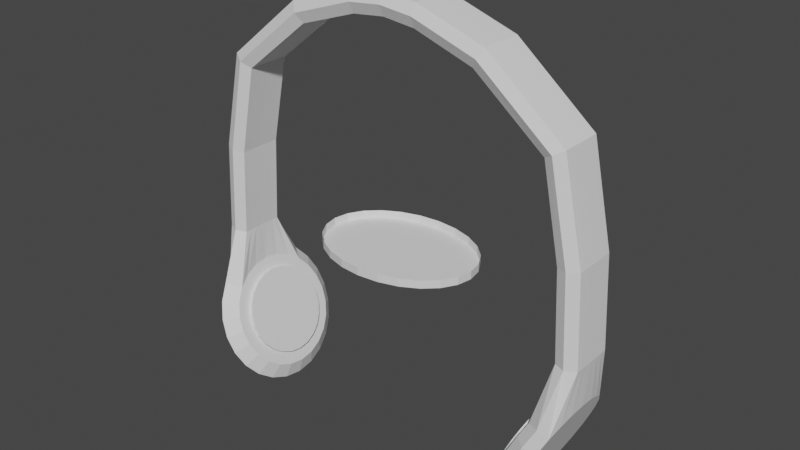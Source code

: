 # Source: headphones.blend  (saved by Blender 2.83.18; exported with 4.5.12 LTS)
import bpy
from mathutils import Matrix  # noqa: F401  (used for matrix-valued properties, if any)

bpy.ops.wm.read_factory_settings(use_empty=True)
scene = bpy.context.scene
scene.name = 'Scene'

# ---- collections
col_collection = bpy.data.collections.new('Collection'); scene.collection.children.link(col_collection)

# ---- world
world_world = bpy.data.worlds.new('World'); scene.world = world_world
world_world.use_nodes = True; world_world.node_tree.nodes.clear()
_N = world_world.node_tree.nodes; _L = world_world.node_tree.links
n0 = _N.new('ShaderNodeOutputWorld'); n0.name = 'World Output'; n0.location = (300, 300)
n1 = _N.new('ShaderNodeBackground'); n1.name = 'Background'; n1.location = (10, 300)
n1.inputs[0].default_value = (0.05088, 0.05088, 0.05088, 1.0)
_L.new(n1.outputs[0], n0.inputs[0])
n0.is_active_output = True
world_world.color = (0.05088, 0.05088, 0.05088)
world_world.use_sun_shadow = False
world_world.sun_shadow_jitter_overblur = 0.0

# ---- meshes
me_circle = bpy.data.meshes.new('Circle')
me_circle.from_pydata([(3.059, 1.0, -2.277), (2.955, 0.9659, -2.514), (2.858, 0.866, -2.735), (2.774, 0.7071, -2.924), (2.71, 0.5, -3.07), (2.67, 0.2588, -3.161), (2.656, 4.121e-07, -3.193), (2.67, -0.2588, -3.161), (2.71, -0.5, -3.07), (2.774, -0.7071, -2.924), (2.858, -0.866, -2.735), (2.955, -0.9659, -2.514), (3.059, -1.0, -2.277), (3.163, -0.9659, -2.04), (3.261, -0.866, -1.82), (3.344, -0.7071, -1.63), (3.408, -0.5, -1.485), (3.448, -0.2588, -1.393), (3.462, -1.225e-07, -1.362), (3.448, 0.2588, -1.393), (3.408, 0.5, -1.485), (3.344, 0.7071, -1.63), (3.261, 0.866, -1.82), (3.163, 0.9659, -2.04), (2.889, 1.231, -2.202), (2.76, 1.189, -2.494), (2.641, 1.066, -2.766), (2.538, 0.8704, -2.999), (2.459, 0.6155, -3.178), (2.41, 0.3186, -3.291), (2.393, 4.568e-07, -3.329), (2.41, -0.3186, -3.291), (2.459, -0.6155, -3.178), (2.538, -0.8704, -2.999), (2.641, -1.066, -2.766), (2.76, -1.189, -2.494), (2.889, -1.231, -2.202), (3.017, -1.189, -1.911), (3.137, -1.066, -1.639), (3.24, -0.8704, -1.406), (3.24, 0.8704, -1.406), (3.137, 1.066, -1.639), (3.017, 1.189, -1.911), (2.719, 1.0, -2.127), (2.614, 0.9659, -2.364), (2.517, 0.866, -2.585), (2.434, 0.7071, -2.775), (2.37, 0.5, -2.92), (2.329, 0.2588, -3.011), (2.316, 4.095e-07, -3.043), (2.329, -0.2588, -3.011), (2.37, -0.5, -2.92), (2.434, -0.7071, -2.775), (2.517, -0.866, -2.585), (2.614, -0.9659, -2.364), (2.719, -1.0, -2.127), (2.823, -0.9659, -1.891), (2.92, -0.866, -1.67), (3.004, -0.7071, -1.48), (3.068, -0.5, -1.335), (3.108, -0.2588, -1.243), (3.122, -1.252e-07, -1.212), (3.108, 0.2588, -1.243), (3.068, 0.5, -1.335), (3.004, 0.7071, -1.48), (2.92, 0.866, -1.67), (2.823, 0.9659, -1.891), (3.059, 0.746, -2.277), (2.981, 0.7206, -2.454), (2.909, 0.6461, -2.619), (2.846, 0.5275, -2.76), (2.799, 0.373, -2.869), (2.769, 0.1931, -2.937), (2.758, 3.615e-07, -2.96), (2.769, -0.1931, -2.937), (2.799, -0.373, -2.869), (2.846, -0.5275, -2.76), (2.909, -0.6461, -2.619), (2.981, -0.7206, -2.454), (3.059, -0.746, -2.277), (3.137, -0.7206, -2.101), (3.209, -0.6461, -1.936), (3.272, -0.5275, -1.795), (3.319, -0.373, -1.686), (3.349, -0.1931, -1.618), (3.36, -3.736e-08, -1.595), (3.349, 0.1931, -1.618), (3.319, 0.373, -1.686), (3.272, 0.5275, -1.795), (3.209, 0.6461, -1.936), (3.137, 0.7206, -2.101), (3.059, 0.4842, -2.277), (3.009, 0.4677, -2.392), (2.961, 0.4193, -2.499), (2.921, 0.3423, -2.591), (2.89, 0.2421, -2.661), (2.871, 0.1253, -2.705), (2.864, 3.058e-07, -2.72), (2.871, -0.1253, -2.705), (2.89, -0.2421, -2.661), (2.921, -0.3423, -2.591), (2.961, -0.4193, -2.499), (3.009, -0.4677, -2.392), (3.059, -0.4842, -2.277), (3.11, -0.4677, -2.163), (3.157, -0.4193, -2.056), (3.197, -0.3423, -1.964), (3.228, -0.2421, -1.894), (3.247, -0.1253, -1.849), (3.254, 4.696e-08, -1.834), (3.247, 0.1253, -1.849), (3.228, 0.2421, -1.894), (3.197, 0.3423, -1.964), (3.157, 0.4193, -2.056), (3.11, 0.4677, -2.163), (3.059, 0.2319, -2.277), (3.035, 0.224, -2.332), (3.012, 0.2008, -2.383), (2.993, 0.164, -2.427), (2.978, 0.116, -2.461), (2.969, 0.06002, -2.482), (2.966, 2.451e-07, -2.49), (2.969, -0.06002, -2.482), (2.978, -0.116, -2.461), (2.993, -0.164, -2.427), (3.012, -0.2008, -2.383), (3.035, -0.224, -2.332), (3.059, -0.2319, -2.277), (3.083, -0.224, -2.222), (3.106, -0.2008, -2.171), (3.125, -0.164, -2.127), (3.14, -0.116, -2.094), (3.149, -0.06002, -2.072), (3.152, 1.211e-07, -2.065), (3.149, 0.06002, -2.072), (3.14, 0.116, -2.094), (3.125, 0.164, -2.127), (3.106, 0.2008, -2.171), (3.083, 0.224, -2.222), (2.719, 0.772, -2.127), (2.638, 0.7457, -2.31), (2.563, 0.6686, -2.481), (2.499, 0.5459, -2.627), (2.449, 0.386, -2.739), (2.418, 0.1998, -2.81), (2.407, 3.64e-07, -2.834), (2.418, -0.1998, -2.81), (2.449, -0.386, -2.739), (2.499, -0.5459, -2.627), (2.563, -0.6686, -2.481), (2.638, -0.7457, -2.31), (2.719, -0.772, -2.127), (2.799, -0.7457, -1.945), (2.874, -0.6686, -1.774), (2.939, -0.5459, -1.628), (2.988, -0.386, -1.516), (3.019, -0.1998, -1.445), (3.03, -4.872e-08, -1.421), (3.019, 0.1998, -1.445), (2.988, 0.386, -1.516), (2.939, 0.5459, -1.628), (2.874, 0.6686, -1.774), (2.799, 0.7457, -1.945), (2.655, 0.772, -2.1), (2.575, 0.7457, -2.282), (2.5, 0.6686, -2.453), (2.435, 0.5459, -2.599), (2.386, 0.386, -2.711), (2.355, 0.1998, -2.782), (2.344, 3.635e-07, -2.806), (2.355, -0.1998, -2.782), (2.386, -0.386, -2.711), (2.435, -0.5459, -2.599), (2.5, -0.6686, -2.453), (2.575, -0.7457, -2.282), (2.655, -0.772, -2.1), (2.736, -0.7457, -1.917), (2.811, -0.6686, -1.746), (2.875, -0.5459, -1.6), (2.925, -0.386, -1.488), (2.956, -0.1998, -1.417), (2.966, -4.921e-08, -1.393), (2.956, 0.1998, -1.417), (2.925, 0.386, -1.488), (2.875, 0.5459, -1.6), (2.811, 0.6686, -1.746), (2.736, 0.7457, -1.917), (2.655, 0.6346, -2.1), (2.589, 0.613, -2.25), (2.527, 0.5496, -2.39), (2.474, 0.4487, -2.51), (2.434, 0.3173, -2.602), (2.408, 0.1642, -2.661), (2.399, 3.379e-07, -2.68), (2.408, -0.1642, -2.661), (2.434, -0.3173, -2.602), (2.474, -0.4487, -2.51), (2.527, -0.5496, -2.39), (2.589, -0.613, -2.25), (2.655, -0.6346, -2.1), (2.721, -0.613, -1.949), (2.783, -0.5496, -1.809), (2.836, -0.4487, -1.689), (2.877, -0.3173, -1.597), (2.902, -0.1642, -1.539), (2.911, -1.359e-09, -1.519), (2.902, 0.1642, -1.539), (2.877, 0.3173, -1.597), (2.836, 0.4487, -1.689), (2.783, 0.5496, -1.809), (2.721, 0.613, -1.949), (2.655, 0.3782, -2.1), (2.616, 0.3653, -2.189), (2.579, 0.3275, -2.273), (2.547, 0.2674, -2.344), (2.523, 0.1891, -2.399), (2.508, 0.09789, -2.434), (2.503, 2.891e-07, -2.446), (2.508, -0.09789, -2.434), (2.523, -0.1891, -2.399), (2.547, -0.2674, -2.344), (2.579, -0.3275, -2.273), (2.616, -0.3653, -2.189), (2.655, -0.3782, -2.1), (2.695, -0.3653, -2.01), (2.731, -0.3275, -1.926), (2.763, -0.2674, -1.855), (2.787, -0.1891, -1.8), (2.802, -0.09789, -1.765), (2.808, 8.691e-08, -1.753), (2.802, 0.09789, -1.765), (2.787, 0.1891, -1.8), (2.763, 0.2674, -1.855), (2.731, 0.3275, -1.926), (2.695, 0.3653, -2.01), (3.536, -0.3703, -0.5489), (3.539, -0.2618, -0.5488), (3.54, -0.1355, -0.5488), (3.541, -5.859e-07, -0.5487), (3.54, 0.1355, -0.5488), (3.539, 0.2618, -0.5488), (3.536, 0.3703, -0.5489), (3.353, -0.4558, -0.5573), (3.456, -6.961e-07, 1.017), (3.456, -0.1355, 1.017), (3.454, -0.2618, 1.017), (3.452, -0.3703, 1.016), (3.353, 0.4558, -0.5573), (3.165, -0.3703, -0.5659), (3.167, -0.2618, -0.5658), (3.168, -0.1355, -0.5657), (3.169, -5.847e-07, -0.5657), (3.168, 0.1355, -0.5657), (3.167, 0.2618, -0.5658), (3.165, 0.3703, -0.5659), (3.452, 0.3703, 1.016), (3.27, -0.4558, 0.9882), (3.084, -0.3703, 0.9595), (3.087, -0.2618, 0.9599), (3.088, -0.1355, 0.9601), (3.088, -6.921e-07, 0.9602), (3.088, 0.1355, 0.9601), (3.087, 0.2618, 0.9599), (3.456, 0.1355, 1.017), (3.454, 0.2618, 1.017), (3.27, 0.4558, 0.9882), (3.084, 0.3703, 0.9595), (3.455, 0.1355, 1.02), (3.456, -6.963e-07, 1.02), (3.454, -0.2618, 1.019), (3.451, -0.3703, 1.019), (3.451, 0.3703, 1.019), (3.085, -0.3703, 0.9567), (3.088, -0.1355, 0.9573), (3.087, 0.2618, 0.9571), (3.455, -0.1355, 1.02), (3.454, 0.2618, 1.019), (3.087, -0.2618, 0.9571), (3.089, -6.919e-07, 0.9574), (3.088, 0.1355, 0.9573), (3.085, 0.3703, 0.9567), (3.095, -7.899e-07, 2.697), (3.094, -0.1355, 2.697), (3.091, -0.3703, 2.695), (3.091, 0.3703, 2.695), (2.934, -0.4558, 2.601), (2.934, 0.4558, 2.601), (2.775, -0.1355, 2.506), (2.775, 0.1355, 2.506), (3.094, 0.1355, 2.697), (3.093, -0.2618, 2.696), (3.093, 0.2618, 2.696), (2.772, -0.3703, 2.504), (2.774, -0.2618, 2.506), (2.776, -7.769e-07, 2.507), (2.774, 0.2618, 2.506), (2.772, 0.3703, 2.504), (1.763, -8.432e-07, 3.795), (1.76, -0.3703, 3.791), (1.76, 0.3703, 3.791), (1.666, 0.4558, 3.633), (1.57, -0.3703, 3.471), (1.571, -0.2618, 3.474), (1.572, -8.233e-07, 3.475), (1.572, 0.1355, 3.475), (1.762, 0.1355, 3.794), (1.762, -0.1355, 3.794), (1.762, -0.2618, 3.793), (1.762, 0.2618, 3.793), (1.666, -0.4558, 3.633), (1.572, -0.1355, 3.475), (1.571, 0.2618, 3.474), (1.57, 0.3703, 3.471), (0.5801, -8.442e-07, 4.189), (0.5801, -0.1355, 4.189), (0.58, -0.2618, 4.187), (0.5798, -0.3703, 4.185), (0.5798, 0.3703, 4.185), (0.5678, 0.4558, 4.002), (0.5555, -0.3703, 3.814), (0.5557, -0.2618, 3.816), (0.5558, -0.1355, 3.818), (0.5558, -8.241e-07, 3.818), (0.5801, 0.1355, 4.189), (0.58, 0.2618, 4.187), (0.5678, -0.4558, 4.002), (0.5558, 0.1355, 3.818), (0.5557, 0.2618, 3.816), (0.5555, 0.3703, 3.814), (0.0, -8.485e-07, 4.25), (0.0, -0.1355, 4.25), (0.0, 0.2618, 4.248), (0.0, 0.3703, 4.246), (0.0, 0.4558, 4.063), (0.0, -0.3703, 3.875), (0.0, -0.1355, 3.878), (0.0, -8.284e-07, 3.879), (0.0, 0.3703, 3.875), (0.0, 0.1355, 4.25), (0.0, -0.2618, 4.248), (0.0, -0.3703, 4.246), (0.0, -0.4558, 4.063), (0.0, -0.2618, 3.877), (0.0, 0.1355, 3.878), (0.0, 0.2618, 3.877)], [], [(7, 6, 30, 31), (22, 21, 40, 41), (15, 14, 38, 39), (8, 7, 31, 32), (23, 22, 41, 42), (1, 0, 24, 25), (21, 20, 240, 241), (9, 8, 32, 33), (0, 23, 42, 24), (2, 1, 25, 26), (20, 19, 239, 240), (10, 9, 33, 34), (3, 2, 26, 27), (19, 18, 238, 239), (11, 10, 34, 35), (4, 3, 27, 28), (63, 64, 254, 253), (12, 11, 35, 36), (5, 4, 28, 29), (39, 58, 248, 242), (13, 12, 36, 37), (6, 5, 29, 30), (62, 63, 253, 252), (14, 13, 37, 38), (18, 17, 237, 238), (37, 36, 55, 56), (30, 29, 48, 49), (17, 16, 236, 237), (38, 37, 56, 57), (31, 30, 49, 50), (41, 40, 64, 65), (39, 38, 57, 58), (32, 31, 50, 51), (42, 41, 65, 66), (25, 24, 43, 44), (61, 62, 252, 251), (33, 32, 51, 52), (24, 42, 66, 43), (26, 25, 44, 45), (15, 39, 242, 235), (34, 33, 52, 53), (27, 26, 45, 46), (60, 61, 251, 250), (35, 34, 53, 54), (28, 27, 46, 47), (16, 15, 235, 236), (36, 35, 54, 55), (29, 28, 47, 48), (6, 7, 74, 73), (21, 22, 89, 88), (14, 15, 82, 81), (7, 8, 75, 74), (22, 23, 90, 89), (0, 1, 68, 67), (15, 16, 83, 82), (8, 9, 76, 75), (23, 0, 67, 90), (1, 2, 69, 68), (16, 17, 84, 83), (9, 10, 77, 76), (2, 3, 70, 69), (17, 18, 85, 84), (10, 11, 78, 77), (3, 4, 71, 70), (18, 19, 86, 85), (11, 12, 79, 78), (4, 5, 72, 71), (19, 20, 87, 86), (12, 13, 80, 79), (5, 6, 73, 72), (20, 21, 88, 87), (13, 14, 81, 80), (79, 80, 104, 103), (72, 73, 97, 96), (87, 88, 112, 111), (80, 81, 105, 104), (73, 74, 98, 97), (88, 89, 113, 112), (81, 82, 106, 105), (74, 75, 99, 98), (89, 90, 114, 113), (67, 68, 92, 91), (82, 83, 107, 106), (75, 76, 100, 99), (90, 67, 91, 114), (68, 69, 93, 92), (83, 84, 108, 107), (76, 77, 101, 100), (69, 70, 94, 93), (84, 85, 109, 108), (77, 78, 102, 101), (70, 71, 95, 94), (85, 86, 110, 109), (78, 79, 103, 102), (71, 72, 96, 95), (86, 87, 111, 110), (114, 91, 115, 138), (92, 93, 117, 116), (107, 108, 132, 131), (100, 101, 125, 124), (93, 94, 118, 117), (108, 109, 133, 132), (101, 102, 126, 125), (94, 95, 119, 118), (109, 110, 134, 133), (102, 103, 127, 126), (95, 96, 120, 119), (110, 111, 135, 134), (103, 104, 128, 127), (96, 97, 121, 120), (111, 112, 136, 135), (104, 105, 129, 128), (97, 98, 122, 121), (112, 113, 137, 136), (105, 106, 130, 129), (98, 99, 123, 122), (113, 114, 138, 137), (91, 92, 116, 115), (106, 107, 131, 130), (99, 100, 124, 123), (116, 117, 118, 119, 120, 121, 122, 123, 124, 125, 126, 127, 128, 129, 130, 131, 132, 133, 134, 135, 136, 137, 138, 115), (52, 51, 147, 148), (43, 66, 162, 139), (45, 44, 140, 141), (60, 59, 155, 156), (53, 52, 148, 149), (46, 45, 141, 142), (61, 60, 156, 157), (54, 53, 149, 150), (47, 46, 142, 143), (62, 61, 157, 158), (55, 54, 150, 151), (48, 47, 143, 144), (63, 62, 158, 159), (56, 55, 151, 152), (49, 48, 144, 145), (64, 63, 159, 160), (57, 56, 152, 153), (50, 49, 145, 146), (65, 64, 160, 161), (58, 57, 153, 154), (51, 50, 146, 147), (66, 65, 161, 162), (44, 43, 139, 140), (59, 58, 154, 155), (141, 140, 164, 165), (156, 155, 179, 180), (149, 148, 172, 173), (142, 141, 165, 166), (157, 156, 180, 181), (150, 149, 173, 174), (143, 142, 166, 167), (158, 157, 181, 182), (151, 150, 174, 175), (144, 143, 167, 168), (159, 158, 182, 183), (152, 151, 175, 176), (145, 144, 168, 169), (160, 159, 183, 184), (153, 152, 176, 177), (146, 145, 169, 170), (161, 160, 184, 185), (154, 153, 177, 178), (147, 146, 170, 171), (162, 161, 185, 186), (140, 139, 163, 164), (155, 154, 178, 179), (148, 147, 171, 172), (139, 162, 186, 163), (169, 168, 192, 193), (184, 183, 207, 208), (177, 176, 200, 201), (170, 169, 193, 194), (185, 184, 208, 209), (178, 177, 201, 202), (171, 170, 194, 195), (186, 185, 209, 210), (164, 163, 187, 188), (179, 178, 202, 203), (172, 171, 195, 196), (163, 186, 210, 187), (165, 164, 188, 189), (180, 179, 203, 204), (173, 172, 196, 197), (166, 165, 189, 190), (181, 180, 204, 205), (174, 173, 197, 198), (167, 166, 190, 191), (182, 181, 205, 206), (175, 174, 198, 199), (168, 167, 191, 192), (183, 182, 206, 207), (176, 175, 199, 200), (202, 201, 225, 226), (195, 194, 218, 219), (210, 209, 233, 234), (188, 187, 211, 212), (203, 202, 226, 227), (196, 195, 219, 220), (187, 210, 234, 211), (189, 188, 212, 213), (204, 203, 227, 228), (197, 196, 220, 221), (190, 189, 213, 214), (205, 204, 228, 229), (198, 197, 221, 222), (191, 190, 214, 215), (206, 205, 229, 230), (199, 198, 222, 223), (192, 191, 215, 216), (207, 206, 230, 231), (200, 199, 223, 224), (193, 192, 216, 217), (208, 207, 231, 232), (201, 200, 224, 225), (194, 193, 217, 218), (209, 208, 232, 233), (212, 211, 234, 233, 232, 231, 230, 229, 228, 227, 226, 225, 224, 223, 222, 221, 220, 219, 218, 217, 216, 215, 214, 213), (251, 252, 261, 260), (242, 248, 257, 256), (249, 250, 259, 258), (254, 247, 265, 266), (248, 249, 258, 257), (239, 238, 243, 263), (247, 241, 255, 265), (240, 239, 263, 264), (236, 235, 246, 245), (250, 251, 260, 259), (235, 242, 256, 246), (241, 240, 264, 255), (58, 59, 249, 248), (40, 21, 241, 247), (64, 40, 247, 254), (59, 60, 250, 249), (252, 253, 262, 261), (237, 236, 245, 244), (253, 254, 266, 262), (238, 237, 244, 243), (243, 263, 267, 268), (244, 245, 269, 275), (265, 255, 271), (264, 263, 267, 276), (258, 259, 273, 277), (246, 256, 270), (261, 262, 274, 279), (259, 260, 278, 273), (262, 266, 280, 274), (244, 243, 268, 275), (245, 246, 270, 269), (271, 265, 286, 284), (271, 276, 291, 284), (265, 280, 296, 286), (273, 277, 293, 287), (272, 277, 293, 292), (272, 256, 285, 292), (274, 279, 288, 295), (278, 279, 288, 294), (270, 269, 290, 283), (268, 267, 289, 281), (269, 275, 282, 290), (256, 257, 272), (266, 265, 280), (260, 261, 279, 278), (257, 258, 277, 272), (255, 264, 276, 271), (296, 295, 311, 312), (283, 285, 309, 298), (282, 281, 297, 306), (287, 294, 303, 310), (291, 284, 299, 308), (293, 292, 301, 302), (288, 294, 303, 304), (286, 296, 312, 300), (287, 293, 302, 310), (292, 285, 309, 301), (295, 288, 304, 311), (268, 275, 282, 281), (274, 280, 296, 295), (273, 278, 294, 287), (270, 256, 285, 283), (276, 267, 289, 291), (304, 311, 327, 326), (307, 306, 314, 315), (307, 298, 316, 315), (305, 308, 324, 323), (305, 297, 313, 323), (309, 298, 316, 325), (303, 310, 321, 322), (312, 311, 327, 328), (306, 297, 313, 314), (308, 299, 317, 324), (282, 290, 307, 306), (289, 281, 297, 305), (289, 291, 308, 305), (290, 283, 298, 307), (286, 284, 299, 300), (318, 317, 332, 333), (316, 315, 339, 340), (328, 318, 333, 337), (320, 321, 335, 342), (313, 323, 338, 329), (325, 319, 334, 341), (315, 314, 330, 339), (323, 324, 331, 338), (325, 316, 340, 341), (328, 327, 344, 337), (309, 301, 319, 325), (302, 310, 321, 320), (312, 300, 318, 328), (300, 299, 317, 318), (303, 304, 326, 322), (301, 302, 320, 319), (322, 326, 343, 336), (327, 326, 343, 344), (319, 320, 342, 334), (317, 324, 331, 332), (313, 314, 330, 329), (321, 322, 336, 335)])
_uv = me_circle.uv_layers.new(name='UVMap')
_uv.uv.foreach_set('vector', [0.0, 0.0, 0.0, 0.0, 0.0, 0.0, 0.0, 0.0, 0.0, 0.0, 0.0, 0.0, 0.0, 0.0, 0.0, 0.0, 0.0, 0.0, 0.0, 0.0, 0.0, 0.0, 0.0, 0.0, 0.0, 0.0, 0.0, 0.0, 0.0, 0.0, 0.0, 0.0, 0.0, 0.0, 0.0, 0.0, 0.0, 0.0, 0.0, 0.0, 0.0, 0.0, 0.0, 0.0, 0.0, 0.0, 0.0, 0.0, 0.0, 0.0, 0.0, 0.0, 0.0, 0.0, 0.0, 0.0, 0.0, 0.0, 0.0, 0.0, 0.0, 0.0, 0.0, 0.0, 0.0, 0.0, 0.0, 0.0, 0.0, 0.0, 0.0, 0.0, 0.0, 0.0, 0.0, 0.0, 0.0, 0.0, 0.0, 0.0, 0.0, 0.0, 0.0, 0.0, 0.0, 0.0, 0.0, 0.0, 0.0, 0.0, 0.0, 0.0, 0.0, 0.0, 0.0, 0.0, 0.0, 0.0, 0.0, 0.0, 0.0, 0.0, 0.0, 0.0, 0.0, 0.0, 0.0, 0.0, 0.0, 0.0, 0.0, 0.0, 0.0, 0.0, 0.0, 0.0, 0.0, 0.0, 0.0, 0.0, 0.0, 0.0, 0.0, 0.0, 0.0, 0.0, 0.0, 0.0, 0.0, 0.0, 0.0, 0.0, 0.0, 0.0, 0.0, 0.0, 0.0, 0.0, 0.0, 0.0, 0.0, 0.0, 0.0, 0.0, 0.0, 0.0, 0.0, 0.0, 0.0, 0.0, 0.0, 0.0, 0.0, 0.0, 0.0, 0.0, 0.0, 0.0, 0.0, 0.0, 0.0, 0.0, 0.0, 0.0, 0.0, 0.0, 0.0, 0.0, 0.0, 0.0, 0.0, 0.0, 0.0, 0.0, 0.0, 0.0, 0.0, 0.0, 0.0, 0.0, 0.0, 0.0, 0.0, 0.0, 0.0, 0.0, 0.0, 0.0, 0.0, 0.0, 0.0, 0.0, 0.0, 0.0, 0.0, 0.0, 0.0, 0.0, 0.0, 0.0, 0.0, 0.0, 0.0, 0.0, 0.0, 0.0, 0.0, 0.0, 0.0, 0.0, 0.0, 0.0, 0.0, 0.0, 0.0, 0.0, 0.0, 0.0, 0.0, 0.0, 0.0, 0.0, 0.0, 0.0, 0.0, 0.0, 0.0, 0.0, 0.0, 0.0, 0.0, 0.0, 0.0, 0.0, 0.0, 0.0, 0.0, 0.0, 0.0, 0.0, 0.0, 0.0, 0.0, 0.0, 0.0, 0.0, 0.0, 0.0, 0.0, 0.0, 0.0, 0.0, 0.0, 0.0, 0.0, 0.0, 0.0, 0.0, 0.0, 0.0, 0.0, 0.0, 0.0, 0.0, 0.0, 0.0, 0.0, 0.0, 0.0, 0.0, 0.0, 0.0, 0.0, 0.0, 0.0, 0.0, 0.0, 0.0, 0.0, 0.0, 0.0, 0.0, 0.0, 0.0, 0.0, 0.0, 0.0, 0.0, 0.0, 0.0, 0.0, 0.0, 0.0, 0.0, 0.0, 0.0, 0.0, 0.0, 0.0, 0.0, 0.0, 0.0, 0.0, 0.0, 0.0, 0.0, 0.0, 0.0, 0.0, 0.0, 0.0, 0.0, 0.0, 0.0, 0.0, 0.0, 0.0, 0.0, 0.0, 0.0, 0.0, 0.0, 0.0, 0.0, 0.0, 0.0, 0.0, 0.0, 0.0, 0.0, 0.0, 0.0, 0.0, 0.0, 0.0, 0.0, 0.0, 0.0, 0.0, 0.0, 0.0, 0.0, 0.0, 0.0, 0.0, 0.0, 0.0, 0.0, 0.0, 0.0, 0.0, 0.0, 0.0, 0.0, 0.0, 0.0, 0.0, 0.0, 0.0, 0.0, 0.0, 0.0, 0.0, 0.0, 0.0, 0.0, 0.0, 0.0, 0.0, 0.0, 0.0, 0.0, 0.0, 0.0, 0.0, 0.0, 0.0, 0.0, 0.0, 0.0, 0.0, 0.0, 0.0, 0.0, 0.0, 0.0, 0.0, 0.0, 0.0, 0.0, 0.0, 0.0, 0.0, 0.0, 0.0, 0.0, 0.0, 0.0, 0.0, 0.0, 0.0, 0.0, 0.0, 0.0, 0.0, 0.0, 0.0, 0.0, 0.0, 0.0, 0.0, 0.0, 0.0, 0.0, 0.0, 0.0, 0.0, 0.0, 0.0, 0.0, 0.0, 0.0, 0.0, 0.0, 0.0, 0.0, 0.0, 0.0, 0.0, 0.0, 0.0, 0.0, 0.0, 0.0, 0.0, 0.0, 0.0, 0.0, 0.0, 0.0, 0.0, 0.0, 0.0, 0.0, 0.0, 0.0, 0.0, 0.0, 0.0, 0.0, 0.0, 0.0, 0.0, 0.0, 0.0, 0.0, 0.0, 0.0, 0.0, 0.0, 0.0, 0.0, 0.0, 0.0, 0.0, 0.0, 0.0, 0.0, 0.0, 0.0, 0.0, 0.0, 0.0, 0.0, 0.0, 0.0, 0.0, 0.0, 0.0, 0.0, 0.0, 0.0, 0.0, 0.0, 0.0, 0.0, 0.0, 0.0, 0.0, 0.0, 0.0, 0.0, 0.0, 0.0, 0.0, 0.0, 0.0, 0.0, 0.0, 0.0, 0.0, 0.0, 0.0, 0.0, 0.0, 0.0, 0.0, 0.0, 0.0, 0.0, 0.0, 0.0, 0.0, 0.0, 0.0, 0.0, 0.0, 0.0, 0.0, 0.0, 0.0, 0.0, 0.0, 0.0, 0.0, 0.0, 0.0, 0.0, 0.0, 0.0, 0.0, 0.0, 0.0, 0.0, 0.0, 0.0, 0.0, 0.0, 0.0, 0.0, 0.0, 0.0, 0.0, 0.0, 0.0, 0.0, 0.0, 0.0, 0.0, 0.0, 0.0, 0.0, 0.0, 0.0, 0.0, 0.0, 0.0, 0.0, 0.0, 0.0, 0.0, 0.0, 0.0, 0.0, 0.0, 0.0, 0.0, 0.0, 0.0, 0.0, 0.0, 0.0, 0.0, 0.0, 0.0, 0.0, 0.0, 0.0, 0.0, 0.0, 0.0, 0.0, 0.0, 0.0, 0.0, 0.0, 0.0, 0.0, 0.0, 0.0, 0.0, 0.0, 0.0, 0.0, 0.0, 0.0, 0.0, 0.0, 0.0, 0.0, 0.0, 0.0, 0.0, 0.0, 0.0, 0.0, 0.0, 0.0, 0.0, 0.0, 0.0, 0.0, 0.0, 0.0, 0.0, 0.0, 0.0, 0.0, 0.0, 0.0, 0.0, 0.0, 0.0, 0.0, 0.0, 0.0, 0.0, 0.0, 0.0, 0.0, 0.0, 0.0, 0.0, 0.0, 0.0, 0.0, 0.0, 0.0, 0.0, 0.0, 0.0, 0.0, 0.0, 0.0, 0.0, 0.0, 0.0, 0.0, 0.0, 0.0, 0.0, 0.0, 0.0, 0.0, 0.0, 0.0, 0.0, 0.0, 0.0, 0.0, 0.0, 0.0, 0.0, 0.0, 0.0, 0.0, 0.0, 0.0, 0.0, 0.0, 0.0, 0.0, 0.0, 0.0, 0.0, 0.0, 0.0, 0.0, 0.0, 0.0, 0.0, 0.0, 0.0, 0.0, 0.0, 0.0, 0.0, 0.0, 0.0, 0.0, 0.0, 0.0, 0.0, 0.0, 0.0, 0.0, 0.0, 0.0, 0.0, 0.0, 0.0, 0.0, 0.0, 0.0, 0.0, 0.0, 0.0, 0.0, 0.0, 0.0, 0.0, 0.0, 0.0, 0.0, 0.0, 0.0, 0.0, 0.0, 0.0, 0.0, 0.0, 0.0, 0.0, 0.0, 0.0, 0.0, 0.0, 0.0, 0.0, 0.0, 0.0, 0.0, 0.0, 0.0, 0.0, 0.0, 0.0, 0.0, 0.0, 0.0, 0.0, 0.0, 0.0, 0.0, 0.0, 0.0, 0.0, 0.0, 0.0, 0.0, 0.0, 0.0, 0.0, 0.0, 0.0, 0.0, 0.0, 0.0, 0.0, 0.0, 0.0, 0.0, 0.0, 0.0, 0.0, 0.0, 0.0, 0.0, 0.0, 0.0, 0.0, 0.0, 0.0, 0.0, 0.0, 0.0, 0.0, 0.0, 0.0, 0.0, 0.0, 0.0, 0.0, 0.0, 0.0, 0.0, 0.0, 0.0, 0.0, 0.0, 0.0, 0.0, 0.0, 0.0, 0.0, 0.0, 0.0, 0.0, 0.0, 0.0, 0.0, 0.0, 0.0, 0.0, 0.0, 0.0, 0.0, 0.0, 0.0, 0.0, 0.0, 0.0, 0.0, 0.0, 0.0, 0.0, 0.0, 0.0, 0.0, 0.0, 0.0, 0.0, 0.0, 0.0, 0.0, 0.0, 0.0, 0.0, 0.0, 0.0, 0.0, 0.0, 0.0, 0.0, 0.0, 0.0, 0.0, 0.0, 0.0, 0.0, 0.0, 0.0, 0.0, 0.0, 0.0, 0.0, 0.0, 0.0, 0.0, 0.0, 0.0, 0.0, 0.0, 0.0, 0.0, 0.0, 0.0, 0.0, 0.0, 0.0, 0.0, 0.0, 0.0, 0.0, 0.0, 0.0, 0.0, 0.0, 0.0, 0.0, 0.0, 0.0, 0.0, 0.0, 0.0, 0.0, 0.0, 0.0, 0.0, 0.0, 0.0, 0.0, 0.0, 0.0, 0.0, 0.0, 0.0, 0.0, 0.0, 0.0, 0.0, 0.0, 0.0, 0.0, 0.0, 0.0, 0.0, 0.0, 0.0, 0.0, 0.0, 0.0, 0.0, 0.0, 0.0, 0.0, 0.0, 0.0, 0.0, 0.0, 0.0, 0.0, 0.0, 0.0, 0.0, 0.0, 0.0, 0.0, 0.0, 0.0, 0.0, 0.0, 0.0, 0.0, 0.0, 0.0, 0.0, 0.0, 0.0, 0.0, 0.0, 0.0, 0.0, 0.0, 0.0, 0.0, 0.0, 0.0, 0.0, 0.0, 0.0, 0.0, 0.0, 0.0, 0.0, 0.0, 0.0, 0.0, 0.0, 0.0, 0.0, 0.0, 0.0, 0.0, 0.0, 0.0, 0.0, 0.0, 0.0, 0.0, 0.0, 0.0, 0.0, 0.0, 0.0, 0.0, 0.0, 0.0, 0.0, 0.0, 0.0, 0.0, 0.0, 0.0, 0.0, 0.0, 0.0, 0.0, 0.0, 0.0, 0.0, 0.0, 0.0, 0.0, 0.0, 0.0, 0.0, 0.0, 0.0, 0.0, 0.0, 0.0, 0.0, 0.0, 0.0, 0.0, 0.0, 0.0, 0.0, 0.0, 0.0, 0.0, 0.0, 0.0, 0.0, 0.0, 0.0, 0.0, 0.0, 0.0, 0.0, 0.0, 0.0, 0.0, 0.0, 0.0, 0.0, 0.0, 0.0, 0.0, 0.0, 0.0, 0.0, 0.0, 0.0, 0.0, 0.0, 0.0, 0.0, 0.0, 0.0, 0.0, 0.0, 0.0, 0.0, 0.0, 0.0, 0.0, 0.0, 0.0, 0.0, 0.0, 0.0, 0.0, 0.0, 0.0, 0.0, 0.0, 0.0, 0.0, 0.0, 0.0, 0.0, 0.0, 0.0, 0.0, 0.0, 0.0, 0.0, 0.0, 0.0, 0.0, 0.0, 0.0, 0.0, 0.0, 0.0, 0.0, 0.0, 0.0, 0.0, 0.0, 0.0, 0.0, 0.0, 0.0, 0.0, 0.0, 0.0, 0.0, 0.0, 0.0, 0.0, 0.0, 0.0, 0.0, 0.0, 0.0, 0.0, 0.0, 0.0, 0.0, 0.0, 0.0, 0.0, 0.0, 0.0, 0.0, 0.0, 0.0, 0.0, 0.0, 0.0, 0.0, 0.0, 0.0, 0.0, 0.0, 0.0, 0.0, 0.0, 0.0, 0.0, 0.0, 0.0, 0.0, 0.0, 0.0, 0.0, 0.0, 0.0, 0.0, 0.0, 0.0, 0.0, 0.0, 0.0, 0.0, 0.0, 0.0, 0.0, 0.0, 0.0, 0.0, 0.0, 0.0, 0.0, 0.0, 0.0, 0.0, 0.0, 0.0, 0.0, 0.0, 0.0, 0.0, 0.0, 0.0, 0.0, 0.0, 0.0, 0.0, 0.0, 0.0, 0.0, 0.0, 0.0, 0.0, 0.0, 0.0, 0.0, 0.0, 0.0, 0.0, 0.0, 0.0, 0.0, 0.0, 0.0, 0.0, 0.0, 0.0, 0.0, 0.0, 0.0, 0.0, 0.0, 0.0, 0.0, 0.0, 0.0, 0.0, 0.0, 0.0, 0.0, 0.0, 0.0, 0.0, 0.0, 0.0, 0.0, 0.0, 0.0, 0.0, 0.0, 0.0, 0.0, 0.0, 0.0, 0.0, 0.0, 0.0, 0.0, 0.0, 0.0, 0.0, 0.0, 0.0, 0.0, 0.0, 0.0, 0.0, 0.0, 0.0, 0.0, 0.0, 0.0, 0.0, 0.0, 0.0, 0.0, 0.0, 0.0, 0.0, 0.0, 0.0, 0.0, 0.0, 0.0, 0.0, 0.0, 0.0, 0.0, 0.0, 0.0, 0.0, 0.0, 0.0, 0.0, 0.0, 0.0, 0.0, 0.0, 0.0, 0.0, 0.0, 0.0, 0.0, 0.0, 0.0, 0.0, 0.0, 0.0, 0.0, 0.0, 0.0, 0.0, 0.0, 0.0, 0.0, 0.0, 0.0, 0.0, 0.0, 0.0, 0.0, 0.0, 0.0, 0.0, 0.0, 0.0, 0.0, 0.0, 0.0, 0.0, 0.0, 0.0, 0.0, 0.0, 0.0, 0.0, 0.0, 0.0, 0.0, 0.0, 0.0, 0.0, 0.0, 0.0, 0.0, 0.0, 0.0, 0.0, 0.0, 0.0, 0.0, 0.0, 0.0, 0.0, 0.0, 0.0, 0.0, 0.0, 0.0, 0.0, 0.0, 0.0, 0.0, 0.0, 0.0, 0.0, 0.0, 0.0, 0.0, 0.0, 0.0, 0.0, 0.0, 0.0, 0.0, 0.0, 0.0, 0.0, 0.0, 0.0, 0.0, 0.0, 0.0, 0.0, 0.0, 0.0, 0.0, 0.0, 0.0, 0.0, 0.0, 0.0, 0.0, 0.0, 0.0, 0.0, 0.0, 0.0, 0.0, 0.0, 0.0, 0.0, 0.0, 0.0, 0.0, 0.0, 0.0, 0.0, 0.0, 0.0, 0.0, 0.0, 0.0, 0.0, 0.0, 0.0, 0.0, 0.0, 0.0, 0.0, 0.0, 0.0, 0.0, 0.0, 0.0, 0.0, 0.0, 0.0, 0.0, 0.0, 0.0, 0.0, 0.0, 0.0, 0.0, 0.0, 0.0, 0.0, 0.0, 0.0, 0.0, 0.0, 0.0, 0.0, 0.0, 0.0, 0.0, 0.0, 0.0, 0.0, 0.0, 0.0, 0.0, 0.0, 0.0, 0.0, 0.0, 0.0, 0.0, 0.0, 0.0, 0.0, 0.0, 0.0, 0.0, 0.0, 0.0, 0.0, 0.0, 0.0, 0.0, 0.0, 0.0, 0.0, 0.0, 0.0, 0.0, 0.0, 0.0, 0.0, 0.0, 0.0, 0.0, 0.0, 0.0, 0.0, 0.0, 0.0, 0.0, 0.0, 0.0, 0.0, 0.0, 0.0, 0.0, 0.0, 0.0, 0.0, 0.0, 0.0, 0.0, 0.0, 0.0, 0.0, 0.0, 0.0, 0.0, 0.0, 0.0, 0.0, 0.0, 0.0, 0.0, 0.0, 0.0, 0.0, 0.0, 0.0, 0.0, 0.0, 0.0, 0.0, 0.0, 0.0, 0.0, 0.0, 0.0, 0.0, 0.0, 0.0, 0.0, 0.0, 0.0, 0.0, 0.0, 0.0, 0.0, 0.0, 0.0, 0.0, 0.0, 0.0, 0.0, 0.0, 0.0, 0.0, 0.0, 0.0, 0.0, 0.0, 0.0, 0.0, 0.0, 0.0, 0.0, 0.0, 0.0, 0.0, 0.0, 0.0, 0.0, 0.0, 0.0, 0.0, 0.0, 0.0, 0.0, 0.0, 0.0, 0.0, 0.0, 0.0, 0.0, 0.0, 0.0, 0.0, 0.0, 0.0, 0.0, 0.0, 0.0, 0.0, 0.0, 0.0, 0.0, 0.0, 0.0, 0.0, 0.0, 0.0, 0.0, 0.0, 0.0, 0.0, 0.0, 0.0, 0.0, 0.0, 0.0, 0.0, 0.0, 0.0, 0.0, 0.0, 0.0, 0.0, 0.0, 0.0, 0.0, 0.0, 0.0, 0.0, 0.0, 0.0, 0.0, 0.0, 0.0, 0.0, 0.0, 0.0, 0.0, 0.0, 0.0, 0.0, 0.0, 0.0, 0.0, 0.0, 0.0, 0.0, 0.0, 0.0, 0.0, 0.0, 0.0, 0.0, 0.0, 0.0, 0.0, 0.0, 0.0, 0.0, 0.0, 0.0, 0.0, 0.0, 0.0, 0.0, 0.0, 0.0, 0.0, 0.0, 0.0, 0.0, 0.0, 0.0, 0.0, 0.0, 0.0, 0.0, 0.0, 0.0, 0.0, 0.0, 0.0, 0.0, 0.0, 0.0, 0.0, 0.0, 0.0, 0.0, 0.0, 0.0, 0.0, 0.0, 0.0, 0.0, 0.0, 0.0, 0.0, 0.0, 0.0, 0.0, 0.0, 0.0, 0.0, 0.0, 0.0, 0.0, 0.0, 0.0, 0.0, 0.0, 0.0, 0.0, 0.0, 0.0, 0.0, 0.0, 0.0, 0.0, 0.0, 0.0, 0.0, 0.0, 0.0, 0.0, 0.0, 0.0, 0.0, 0.0, 0.0, 0.0, 0.0, 0.0, 0.0, 0.0, 0.0, 0.0, 0.0, 0.0, 0.0, 0.0, 0.0, 0.0, 0.0, 0.0, 0.0, 0.0, 0.0, 0.0, 0.0, 0.0, 0.0, 0.0, 0.0, 0.0, 0.0, 0.0, 0.0, 0.0, 0.0, 0.0, 0.0, 0.0, 0.0, 0.0, 0.0, 0.0, 0.0, 0.0, 0.0, 0.0, 0.0, 0.0, 0.0, 0.0, 0.0, 0.0, 0.0, 0.0, 0.0, 0.0, 0.0, 0.0, 0.0, 0.0, 0.0, 0.0, 0.0, 0.0, 0.0, 0.0, 0.0, 0.0, 0.0, 0.0, 0.0, 0.0, 0.0, 0.0, 0.0, 0.0, 0.0, 0.0, 0.0, 0.0, 0.0, 0.0, 0.0, 0.0, 0.0, 0.0, 0.0, 0.0, 0.0, 0.0, 0.0, 0.0, 0.0, 0.0, 0.0, 0.0, 0.0, 0.0, 0.0, 0.0, 0.0, 0.0, 0.0, 0.0, 0.0, 0.0, 0.0, 0.0, 0.0, 0.0, 0.0, 0.0, 0.0, 0.0, 0.0, 0.0, 0.0, 0.0, 0.0, 0.0, 0.0, 0.0, 0.0, 0.0, 0.0, 0.0, 0.0, 0.0, 0.0, 0.0, 0.0, 0.0, 0.0, 0.0, 0.0, 0.0, 0.0, 0.0, 0.0, 0.0, 0.0, 0.0, 0.0, 0.0, 0.0, 0.0, 0.0, 0.0, 0.0, 0.0, 0.0, 0.0, 0.0, 0.0, 0.0, 0.0, 0.0, 0.0, 0.0, 0.0, 0.0, 0.0, 0.0, 0.0, 0.0, 0.0, 0.0, 0.0, 0.0, 0.0, 0.0, 0.0, 0.0, 0.0, 0.0, 0.0, 0.0, 0.0, 0.0, 0.0, 0.0, 0.0, 0.0, 0.0, 0.0, 0.0, 0.0, 0.0, 0.0, 0.0, 0.0, 0.0, 0.0, 0.0, 0.0, 0.0, 0.0, 0.0, 0.0, 0.0, 0.0, 0.0, 0.0, 0.0, 0.0, 0.0, 0.0, 0.0, 0.0, 0.0, 0.0, 0.0, 0.0, 0.0, 0.0, 0.0, 0.0, 0.0, 0.0, 0.0, 0.0, 0.0, 0.0, 0.0, 0.0, 0.0, 0.0, 0.0, 0.0, 0.0, 0.0, 0.0, 0.0, 0.0, 0.0, 0.0, 0.0, 0.0, 0.0, 0.0, 0.0, 0.0, 0.0, 0.0, 0.0, 0.0, 0.0, 0.0, 0.0, 0.0, 0.0, 0.0, 0.0, 0.0, 0.0, 0.0, 0.0, 0.0, 0.0, 0.0, 0.0, 0.0, 0.0, 0.0, 0.0, 0.0, 0.0, 0.0, 0.0, 0.0, 0.0, 0.0, 0.0, 0.0, 0.0, 0.0, 0.0, 0.0, 0.0, 0.0, 0.0, 0.0, 0.0, 0.0, 0.0, 0.0, 0.0, 0.0, 0.0, 0.0, 0.0, 0.0, 0.0, 0.0, 0.0, 0.0, 0.0, 0.0, 0.0, 0.0, 0.0, 0.0, 0.0, 0.0, 0.0, 0.0, 0.0, 0.0, 0.0, 0.0, 0.0, 0.0, 0.0, 0.0, 0.0, 0.0, 0.0, 0.0, 0.0, 0.0, 0.0, 0.0, 0.0, 0.0, 0.0, 0.0, 0.0, 0.0, 0.0, 0.0, 0.0, 0.0, 0.0, 0.0, 0.0, 0.0, 0.0, 0.0, 0.0, 0.0, 0.0, 0.0, 0.0, 0.0, 0.0, 0.0, 0.0, 0.0, 0.0, 0.0, 0.0, 0.0, 0.0, 0.0, 0.0, 0.0, 0.0, 0.0, 0.0, 0.0, 0.0, 0.0, 0.0, 0.0, 0.0, 0.0, 0.0, 0.0, 0.0, 0.0, 0.0, 0.0, 0.0, 0.0, 0.0, 0.0, 0.0, 0.0, 0.0, 0.0, 0.0, 0.0, 0.0, 0.0, 0.0, 0.0, 0.0, 0.0, 0.0, 0.0, 0.0, 0.0, 0.0, 0.0, 0.0, 0.0, 0.0, 0.0, 0.0, 0.0, 0.0, 0.0, 0.0, 0.0, 0.0, 0.0, 0.0, 0.0, 0.0, 0.0, 0.0, 0.0, 0.0, 0.0, 0.0, 0.0, 0.0, 0.0, 0.0, 0.0, 0.0, 0.0, 0.0, 0.0, 0.0, 0.0, 0.0, 0.0, 0.0, 0.0, 0.0, 0.0, 0.0, 0.0, 0.0, 0.0, 0.0, 0.0, 0.0, 0.0, 0.0, 0.0, 0.0, 0.0, 0.0, 0.0, 0.0, 0.0, 0.0, 0.0, 0.0, 0.0, 0.0, 0.0, 0.0, 0.0, 0.0, 0.0, 0.0, 0.0, 0.0, 0.0, 0.0, 0.0, 0.0, 0.0, 0.0, 0.0, 0.0, 0.0, 0.0, 0.0, 0.0, 0.0, 0.0, 0.0, 0.0, 0.0, 0.0, 0.0, 0.0, 0.0, 0.0, 0.0, 0.0, 0.0, 0.0, 0.0, 0.0, 0.0, 0.0, 0.0, 0.0, 0.0, 0.0, 0.0, 0.0, 0.0, 0.0, 0.0, 0.0, 0.0, 0.0, 0.0, 0.0, 0.0, 0.0, 0.0, 0.0, 0.0, 0.0, 0.0, 0.0, 0.0, 0.0, 0.0, 0.0, 0.0, 0.0, 0.0, 0.0, 0.0, 0.0, 0.0, 0.0, 0.0, 0.0, 0.0, 0.0, 0.0, 0.0, 0.0, 0.0, 0.0, 0.0, 0.0, 0.0, 0.0, 0.0, 0.0, 0.0, 0.0, 0.0, 0.0, 0.0, 0.0, 0.0, 0.0, 0.0, 0.0, 0.0, 0.0, 0.0, 0.0, 0.0, 0.0, 0.0, 0.0, 0.0, 0.0, 0.0, 0.0, 0.0, 0.0, 0.0, 0.0, 0.0, 0.0, 0.0, 0.0, 0.0, 0.0, 0.0, 0.0, 0.0, 0.0, 0.0, 0.0, 0.0, 0.0, 0.0, 0.0, 0.0, 0.0, 0.0, 0.0, 0.0, 0.0, 0.0, 0.0, 0.0, 0.0, 0.0, 0.0, 0.0, 0.0, 0.0, 0.0, 0.0, 0.0, 0.0, 0.0, 0.0, 0.0, 0.0, 0.0, 0.0, 0.0, 0.0, 0.0, 0.0, 0.0, 0.0, 0.0, 0.0, 0.0, 0.0, 0.0, 0.0, 0.0, 0.0, 0.0, 0.0, 0.0, 0.0, 0.0, 0.0, 0.0, 0.0, 0.0, 0.0, 0.0, 0.0, 0.0, 0.0, 0.0, 0.0, 0.0, 0.0, 0.0, 0.0, 0.0, 0.0, 0.0, 0.0, 0.0, 0.0, 0.0, 0.0, 0.0, 0.0, 0.0, 0.0, 0.0, 0.0, 0.0, 0.0, 0.0, 0.0, 0.0, 0.0, 0.0, 0.0, 0.0, 0.0, 0.0, 0.0, 0.0, 0.0, 0.0, 0.0, 0.0, 0.0, 0.0, 0.0, 0.0, 0.0, 0.0, 0.0, 0.0, 0.0, 0.0, 0.0, 0.0, 0.0, 0.0, 0.0, 0.0, 0.0, 0.0, 0.0, 0.0, 0.0, 0.0, 0.0, 0.0, 0.0, 0.0, 0.0, 0.0, 0.0, 0.0, 0.0, 0.0, 0.0, 0.0, 0.0, 0.0, 0.0, 0.0, 0.0, 0.0, 0.0, 0.0, 0.0, 0.0, 0.0, 0.0, 0.0, 0.0, 0.0, 0.0, 0.0, 0.0, 0.0, 0.0, 0.0, 0.0, 0.0, 0.0, 0.0, 0.0, 0.0, 0.0, 0.0, 0.0, 0.0, 0.0, 0.0, 0.0, 0.0, 0.0, 0.0, 0.0, 0.0, 0.0, 0.0, 0.0, 0.0, 0.0, 0.0, 0.0, 0.0, 0.0, 0.0, 0.0, 0.0, 0.0, 0.0, 0.0, 0.0, 0.0, 0.0, 0.0, 0.0, 0.0, 0.0, 0.0, 0.0, 0.0, 0.0, 0.0, 0.0, 0.0, 0.0, 0.0, 0.0, 0.0, 0.0, 0.0, 0.0, 0.0, 0.0, 0.0, 0.0, 0.0, 0.0, 0.0, 0.0, 0.0, 0.0, 0.0, 0.0, 0.0, 0.0, 0.0, 0.0, 0.0, 0.0, 0.0, 0.0, 0.0, 0.0, 0.0, 0.0, 0.0, 0.0, 0.0, 0.0, 0.0, 0.0, 0.0, 0.0, 0.0, 0.0, 0.0, 0.0, 0.0, 0.0, 0.0, 0.0, 0.0, 0.0, 0.0, 0.0, 0.0, 0.0, 0.0, 0.0, 0.0, 0.0, 0.0, 0.0, 0.0, 0.0, 0.0, 0.0, 0.0, 0.0, 0.0, 0.0, 0.0, 0.0, 0.0, 0.0, 0.0, 0.0, 0.0, 0.0, 0.0, 0.0, 0.0, 0.0, 0.0, 0.0, 0.0, 0.0, 0.0, 0.0, 0.0, 0.0, 0.0, 0.0, 0.0, 0.0, 0.0, 0.0, 0.0, 0.0, 0.0, 0.0, 0.0, 0.0, 0.0, 0.0, 0.0, 0.0, 0.0, 0.0, 0.0, 0.0, 0.0, 0.0, 0.0, 0.0, 0.0, 0.0, 0.0, 0.0, 0.0, 0.0, 0.0, 0.0, 0.0, 0.0, 0.0, 0.0, 0.0, 0.0, 0.0, 0.0, 0.0, 0.0, 0.0, 0.0, 0.0, 0.0, 0.0, 0.0, 0.0, 0.0, 0.0, 0.0, 0.0, 0.0, 0.0, 0.0, 0.0, 0.0, 0.0, 0.0, 0.0, 0.0, 0.0, 0.0, 0.0, 0.0, 0.0, 0.0, 0.0, 0.0, 0.0, 0.0, 0.0, 0.0, 0.0, 0.0, 0.0, 0.0, 0.0, 0.0, 0.0, 0.0, 0.0, 0.0, 0.0, 0.0, 0.0, 0.0, 0.0, 0.0, 0.0, 0.0, 0.0, 0.0, 0.0, 0.0, 0.0, 0.0, 0.0, 0.0, 0.0, 0.0])
me_circle.use_remesh_fix_poles = True
me_circle.use_remesh_preserve_attributes = False
me_circle.use_mirror_vertex_groups = False
me_circle.update()
me_circle_001 = bpy.data.meshes.new('Circle.001')
me_circle_001.from_pydata([(7.743e-09, 1.0, 0.0), (-0.3597, 0.9659, 0.0), (-0.6949, 0.866, 0.0), (-0.9827, 0.7071, 0.0), (-1.204, 0.5, 0.0), (-1.342, 0.2588, 0.0), (-1.39, 7.55e-08, 0.0), (-1.342, -0.2588, 0.0), (-1.204, -0.5, 0.0), (-0.9827, -0.7071, 0.0), (-0.6949, -0.866, 0.0), (-0.3597, -0.9659, 0.0), (-5.334e-07, -1.0, 0.0), (0.3597, -0.9659, 0.0), (0.6949, -0.866, 0.0), (0.9827, -0.7071, 0.0), (1.204, -0.5, 0.0), (1.342, -0.2588, 0.0), (1.39, -4.649e-07, 0.0), (1.342, 0.2588, 0.0), (1.204, 0.5, 0.0), (0.9827, 0.7071, 0.0), (0.6949, 0.866, 0.0), (0.3597, 0.9659, 0.0), (-1.832e-09, 0.745, 0.0), (-0.268, 0.7196, 0.0), (-0.5176, 0.6452, 0.0), (-0.7321, 0.5268, 0.0), (-0.8966, 0.3725, 0.0), (-1.0, 0.1928, 0.0), (-1.035, 2.394e-08, 0.0), (-1.0, -0.1928, 0.0), (-0.8966, -0.3725, 0.0), (-0.7321, -0.5268, 0.0), (-0.5176, -0.6452, 0.0), (-0.268, -0.7196, 0.0), (-4.05e-07, -0.745, 0.0), (0.268, -0.7196, 0.0), (0.5176, -0.6452, 0.0), (0.7321, -0.5268, 0.0), (0.8966, -0.3725, 0.0), (1.0, -0.1928, 0.0), (1.035, -3.786e-07, 0.0), (1.0, 0.1928, 0.0), (0.8966, 0.3725, 0.0), (0.7321, 0.5268, 0.0), (0.5176, 0.6452, 0.0), (0.268, 0.7196, 0.0), (-3.503e-08, 0.4047, 0.0), (-0.1456, 0.3909, 0.0), (-0.2812, 0.3505, 0.0), (-0.3977, 0.2862, 0.0), (-0.4871, 0.2024, 0.0), (-0.5433, 0.1047, 0.0), (-0.5624, -4.598e-08, 0.0), (-0.5433, -0.1047, 0.0), (-0.4871, -0.2024, 0.0), (-0.3977, -0.2862, 0.0), (-0.2812, -0.3505, 0.0), (-0.1456, -0.3909, 0.0), (-2.54e-07, -0.4047, 0.0), (0.1456, -0.3909, 0.0), (0.2812, -0.3505, 0.0), (0.3977, -0.2862, 0.0), (0.4871, -0.2024, 0.0), (0.5433, -0.1047, 0.0), (0.5624, -2.647e-07, 0.0), (0.5433, 0.1047, 0.0), (0.4871, 0.2024, 0.0), (0.3977, 0.2862, 0.0), (0.2812, 0.3505, 0.0), (0.1456, 0.3909, 0.0), (7.743e-09, 1.0, 0.1364), (-0.3597, 0.9659, 0.1364), (-0.6949, 0.866, 0.1364), (-0.9827, 0.7071, 0.1364), (-1.204, 0.5, 0.1364), (-1.342, 0.2588, 0.1364), (-1.39, 7.55e-08, 0.1364), (-1.342, -0.2588, 0.1364), (-1.204, -0.5, 0.1364), (-0.9827, -0.7071, 0.1364), (-0.6949, -0.866, 0.1364), (-0.3597, -0.9659, 0.1364), (-5.334e-07, -1.0, 0.1364), (0.3597, -0.9659, 0.1364), (0.6949, -0.866, 0.1364), (0.9827, -0.7071, 0.1364), (1.204, -0.5, 0.1364), (1.342, -0.2588, 0.1364), (1.39, -4.649e-07, 0.1364), (1.342, 0.2588, 0.1364), (1.204, 0.5, 0.1364), (0.9827, 0.7071, 0.1364), (0.6949, 0.866, 0.1364), (0.3597, 0.9659, 0.1364)], [], [(18, 17, 41, 42), (11, 10, 34, 35), (4, 3, 27, 28), (19, 18, 42, 43), (12, 11, 35, 36), (5, 4, 28, 29), (20, 19, 43, 44), (13, 12, 36, 37), (6, 5, 29, 30), (21, 20, 44, 45), (14, 13, 37, 38), (7, 6, 30, 31), (22, 21, 45, 46), (15, 14, 38, 39), (8, 7, 31, 32), (23, 22, 46, 47), (1, 0, 24, 25), (16, 15, 39, 40), (9, 8, 32, 33), (0, 23, 47, 24), (2, 1, 25, 26), (17, 16, 40, 41), (10, 9, 33, 34), (3, 2, 26, 27), (33, 32, 56, 57), (24, 47, 71, 48), (26, 25, 49, 50), (41, 40, 64, 65), (34, 33, 57, 58), (27, 26, 50, 51), (42, 41, 65, 66), (35, 34, 58, 59), (28, 27, 51, 52), (43, 42, 66, 67), (36, 35, 59, 60), (29, 28, 52, 53), (44, 43, 67, 68), (37, 36, 60, 61), (30, 29, 53, 54), (45, 44, 68, 69), (38, 37, 61, 62), (31, 30, 54, 55), (46, 45, 69, 70), (39, 38, 62, 63), (32, 31, 55, 56), (47, 46, 70, 71), (25, 24, 48, 49), (40, 39, 63, 64), (49, 48, 71, 70, 69, 68, 67, 66, 65, 64, 63, 62, 61, 60, 59, 58, 57, 56, 55, 54, 53, 52, 51, 50), (17, 18, 90, 89), (10, 11, 83, 82), (3, 4, 76, 75), (18, 19, 91, 90), (11, 12, 84, 83), (4, 5, 77, 76), (19, 20, 92, 91), (12, 13, 85, 84), (5, 6, 78, 77), (20, 21, 93, 92), (13, 14, 86, 85), (6, 7, 79, 78), (21, 22, 94, 93), (14, 15, 87, 86), (7, 8, 80, 79), (22, 23, 95, 94), (0, 1, 73, 72), (15, 16, 88, 87), (8, 9, 81, 80), (23, 0, 72, 95), (1, 2, 74, 73), (16, 17, 89, 88), (9, 10, 82, 81), (2, 3, 75, 74)])
_uv = me_circle_001.uv_layers.new(name='UVMap')
_uv.uv.foreach_set('vector', [0.0, 0.0, 0.0, 0.0, 0.0, 0.0, 0.0, 0.0, 0.0, 0.0, 0.0, 0.0, 0.0, 0.0, 0.0, 0.0, 0.0, 0.0, 0.0, 0.0, 0.0, 0.0, 0.0, 0.0, 0.0, 0.0, 0.0, 0.0, 0.0, 0.0, 0.0, 0.0, 0.0, 0.0, 0.0, 0.0, 0.0, 0.0, 0.0, 0.0, 0.0, 0.0, 0.0, 0.0, 0.0, 0.0, 0.0, 0.0, 0.0, 0.0, 0.0, 0.0, 0.0, 0.0, 0.0, 0.0, 0.0, 0.0, 0.0, 0.0, 0.0, 0.0, 0.0, 0.0, 0.0, 0.0, 0.0, 0.0, 0.0, 0.0, 0.0, 0.0, 0.0, 0.0, 0.0, 0.0, 0.0, 0.0, 0.0, 0.0, 0.0, 0.0, 0.0, 0.0, 0.0, 0.0, 0.0, 0.0, 0.0, 0.0, 0.0, 0.0, 0.0, 0.0, 0.0, 0.0, 0.0, 0.0, 0.0, 0.0, 0.0, 0.0, 0.0, 0.0, 0.0, 0.0, 0.0, 0.0, 0.0, 0.0, 0.0, 0.0, 0.0, 0.0, 0.0, 0.0, 0.0, 0.0, 0.0, 0.0, 0.0, 0.0, 0.0, 0.0, 0.0, 0.0, 0.0, 0.0, 0.0, 0.0, 0.0, 0.0, 0.0, 0.0, 0.0, 0.0, 0.0, 0.0, 0.0, 0.0, 0.0, 0.0, 0.0, 0.0, 0.0, 0.0, 0.0, 0.0, 0.0, 0.0, 0.0, 0.0, 0.0, 0.0, 0.0, 0.0, 0.0, 0.0, 0.0, 0.0, 0.0, 0.0, 0.0, 0.0, 0.0, 0.0, 0.0, 0.0, 0.0, 0.0, 0.0, 0.0, 0.0, 0.0, 0.0, 0.0, 0.0, 0.0, 0.0, 0.0, 0.0, 0.0, 0.0, 0.0, 0.0, 0.0, 0.0, 0.0, 0.0, 0.0, 0.0, 0.0, 0.0, 0.0, 0.0, 0.0, 0.0, 0.0, 0.0, 0.0, 0.0, 0.0, 0.0, 0.0, 0.0, 0.0, 0.0, 0.0, 0.0, 0.0, 0.0, 0.0, 0.0, 0.0, 0.0, 0.0, 0.0, 0.0, 0.0, 0.0, 0.0, 0.0, 0.0, 0.0, 0.0, 0.0, 0.0, 0.0, 0.0, 0.0, 0.0, 0.0, 0.0, 0.0, 0.0, 0.0, 0.0, 0.0, 0.0, 0.0, 0.0, 0.0, 0.0, 0.0, 0.0, 0.0, 0.0, 0.0, 0.0, 0.0, 0.0, 0.0, 0.0, 0.0, 0.0, 0.0, 0.0, 0.0, 0.0, 0.0, 0.0, 0.0, 0.0, 0.0, 0.0, 0.0, 0.0, 0.0, 0.0, 0.0, 0.0, 0.0, 0.0, 0.0, 0.0, 0.0, 0.0, 0.0, 0.0, 0.0, 0.0, 0.0, 0.0, 0.0, 0.0, 0.0, 0.0, 0.0, 0.0, 0.0, 0.0, 0.0, 0.0, 0.0, 0.0, 0.0, 0.0, 0.0, 0.0, 0.0, 0.0, 0.0, 0.0, 0.0, 0.0, 0.0, 0.0, 0.0, 0.0, 0.0, 0.0, 0.0, 0.0, 0.0, 0.0, 0.0, 0.0, 0.0, 0.0, 0.0, 0.0, 0.0, 0.0, 0.0, 0.0, 0.0, 0.0, 0.0, 0.0, 0.0, 0.0, 0.0, 0.0, 0.0, 0.0, 0.0, 0.0, 0.0, 0.0, 0.0, 0.0, 0.0, 0.0, 0.0, 0.0, 0.0, 0.0, 0.0, 0.0, 0.0, 0.0, 0.0, 0.0, 0.0, 0.0, 0.0, 0.0, 0.0, 0.0, 0.0, 0.0, 0.0, 0.0, 0.0, 0.0, 0.0, 0.0, 0.0, 0.0, 0.0, 0.0, 0.0, 0.0, 0.0, 0.0, 0.0, 0.0, 0.0, 0.0, 0.0, 0.0, 0.0, 0.0, 0.0, 0.0, 0.0, 0.0, 0.0, 0.0, 0.0, 0.0, 0.0, 0.0, 0.0, 0.0, 0.0, 0.0, 0.0, 0.0, 0.0, 0.0, 0.0, 0.0, 0.0, 0.0, 0.0, 0.0, 0.0, 0.0, 0.0, 0.0, 0.0, 0.0, 0.0, 0.0, 0.0, 0.0, 0.0, 0.0, 0.0, 0.0, 0.0, 0.0, 0.0, 0.0, 0.0, 0.0, 0.0, 0.0, 0.0, 0.0, 0.0, 0.0, 0.0, 0.0, 0.0, 0.0, 0.0, 0.0, 0.0, 0.0, 0.0, 0.0, 0.0, 0.0, 0.0, 0.0, 0.0, 0.0, 0.0, 0.0, 0.0, 0.0, 0.0, 0.0, 0.0, 0.0, 0.0, 0.0, 0.0, 0.0, 0.0, 0.0, 0.0, 0.0, 0.0, 0.0, 0.0, 0.0, 0.0, 0.0, 0.0, 0.0, 0.0, 0.0, 0.0, 0.0, 0.0, 0.0, 0.0, 0.0, 0.0, 0.0, 0.0, 0.0, 0.0, 0.0, 0.0, 0.0, 0.0, 0.0, 0.0, 0.0, 0.0, 0.0, 0.0, 0.0, 0.0, 0.0, 0.0, 0.0, 0.0, 0.0, 0.0, 0.0, 0.0, 0.0, 0.0, 0.0, 0.0, 0.0, 0.0, 0.0, 0.0, 0.0, 0.0, 0.0, 0.0, 0.0, 0.0, 0.0, 0.0, 0.0, 0.0, 0.0, 0.0, 0.0, 0.0, 0.0, 0.0, 0.0, 0.0, 0.0, 0.0, 0.0, 0.0, 0.0, 0.0, 0.0, 0.0, 0.0, 0.0, 0.0, 0.0, 0.0, 0.0, 0.0, 0.0, 0.0, 0.0, 0.0, 0.0, 0.0, 0.0, 0.0, 0.0, 0.0, 0.0, 0.0, 0.0, 0.0, 0.0, 0.0, 0.0, 0.0, 0.0, 0.0, 0.0, 0.0, 0.0, 0.0, 0.0, 0.0, 0.0, 0.0, 0.0, 0.0, 0.0, 0.0, 0.0, 0.0, 0.0, 0.0, 0.0, 0.0, 0.0, 0.0, 0.0, 0.0, 0.0, 0.0, 0.0, 0.0, 0.0, 0.0, 0.0, 0.0, 0.0, 0.0, 0.0, 0.0, 0.0, 0.0, 0.0, 0.0, 0.0, 0.0, 0.0, 0.0, 0.0, 0.0, 0.0, 0.0, 0.0, 0.0, 0.0, 0.0, 0.0, 0.0, 0.0, 0.0, 0.0, 0.0, 0.0])
me_circle_001.use_remesh_fix_poles = True
me_circle_001.use_remesh_preserve_attributes = False
me_circle_001.use_mirror_vertex_groups = False
me_circle_001.update()

# ---- objects
ob_hoop = bpy.data.objects.new('Hoop', me_circle)
ob_circle = bpy.data.objects.new('Circle', me_circle_001)

# ---- transforms, parenting, visibility, modifiers, constraints
ob_hoop.location = (0.0, 0.0, 0.0)
ob_hoop.lineart.crease_threshold = 0.0
_m = ob_hoop.modifiers.new('Mirror', 'MIRROR')
_m.use_clip = True
ob_circle.location = (0.0, 0.0, 0.0)
ob_circle.lineart.crease_threshold = 0.0

# ---- collection membership
col_collection.objects.link(ob_hoop)
col_collection.objects.link(ob_circle)

# ---- scene / render settings (as saved in the file)
scene.frame_start = 1; scene.frame_end = 250; scene.frame_set(1)
scene.render.engine = 'BLENDER_EEVEE_NEXT'
scene.cycles.use_denoising = False
scene.cycles.samples = 128
scene.cycles.sampling_pattern = 'TABULATED_SOBOL'
scene.cycles.use_adaptive_sampling = False
scene.cycles.use_light_tree = False
scene.view_settings.view_transform = 'Filmic'
bpy.context.view_layer.update()

# ---- added for rendering (the .blend has no active camera and no usable light): camera, sun
cam_auto = bpy.data.cameras.new('AutoCamera')
cam_auto.lens = 50.0
cam_auto.sensor_width = 36.0
cam_auto.clip_end = 1000.0
ob_auto_camera = bpy.data.objects.new('AutoCamera', cam_auto)
scene.collection.objects.link(ob_auto_camera)
ob_auto_camera.location = (9.86337, -11.836, 8.35127)
ob_auto_camera.rotation_euler = (1.09748, -7.21219e-08, 0.694738)
scene.camera = ob_auto_camera
light_auto_sun = bpy.data.lights.new('AutoSun', 'SUN')
light_auto_sun.energy = 3.0
light_auto_sun.angle = 0.0523599
ob_auto_sun = bpy.data.objects.new('AutoSun', light_auto_sun)
scene.collection.objects.link(ob_auto_sun)
ob_auto_sun.rotation_euler = (0.872665, 0.174533, 0.523599)
bpy.context.view_layer.update()
